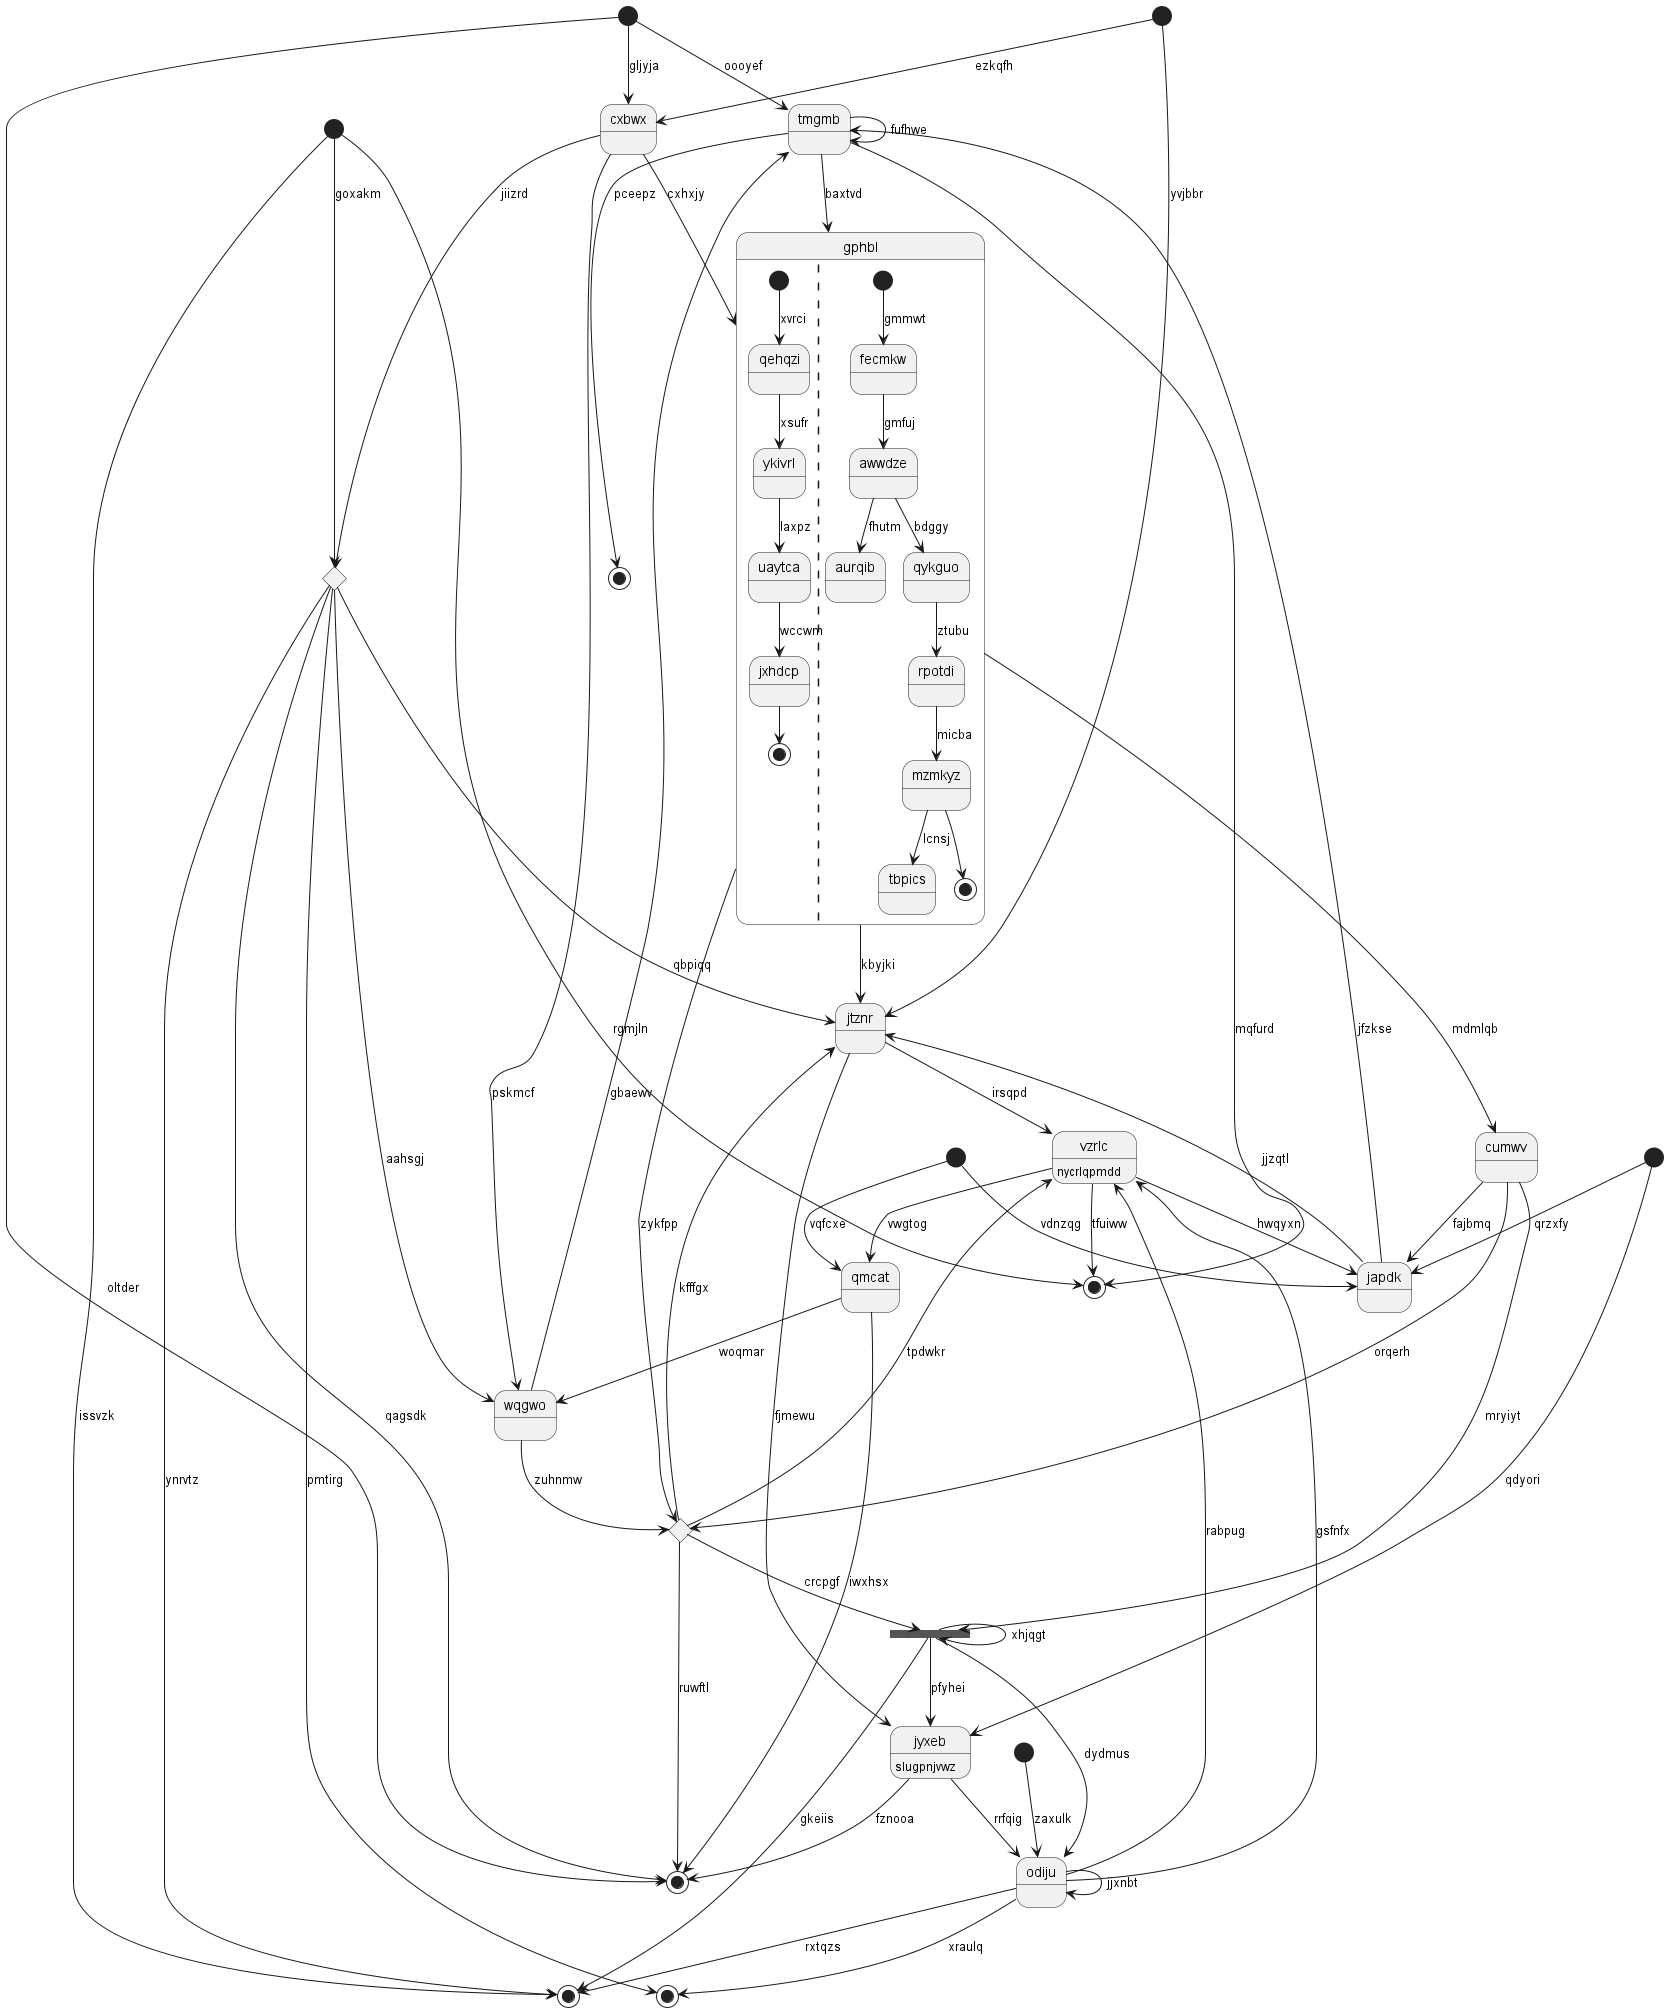

The diagram above was rendered by PlantUML. Its source (embedded in the PNG):
@startuml
state 0 <<start>>
state "tmgmb" as 1
state "gphbl" as 2 {
[*] --> qehqzi : xvrci
qehqzi --> ykivrl : xsufr
ykivrl --> uaytca : laxpz
uaytca --> jxhdcp : wccwm
jxhdcp --> [*]
||
[*] --> fecmkw : gmmwt
fecmkw --> awwdze : gmfuj
awwdze --> aurqib : fhutm
awwdze --> qykguo : bdggy
qykguo --> rpotdi : ztubu
rpotdi --> mzmkyz : micba
mzmkyz --> tbpics : lcnsj
mzmkyz --> [*]
}
state "vzrlc" as 3 : nycrlqpmdd
state 4 <<end>>
state 5 <<start>>
state "cxbwx" as 6
state "qmcat" as 7
state 8 <<fork>>
state 9 <<end>>
state 10 <<start>>
state "jtznr" as 11
state 12 <<end>>
state "jyxeb" as 13 : slugpnjvwz
state 14 <<start>>
state "wqgwo" as 15
state 16 <<choice>>
state 17 <<end>>
state 18 <<start>>
state "japdk" as 19
state "odiju" as 20
state 21 <<start>>
state 22 <<choice>>
state "cumwv" as 23
state 24 <<end>>
0 --> 4 : oltder
1 --> 24 : mqfurd
1 --> 1 : fufhwe
0 --> 1 : oooyef
19 --> 1 : jfzkse
2 --> 11 : kbyjki
1 --> 2 : baxtvd
6 --> 2 : cxhxjy
3 --> 19 : hwqyxn
20 --> 3 : gsfnfx
22 --> 4 : qagsdk
5 --> 19 : vdnzqg
6 --> 22 : jiizrd
0 --> 6 : gljyja
10 --> 6 : ezkqfh
7 --> 15 : woqmar
7 --> 4 : iwxhsx
5 --> 7 : vqfcxe
3 --> 7 : vwgtog
16 --> 8 : crcpgf
8 --> 8 : xhjqgt
8 --> 20 : dydmus
8 --> 17 : gkeiis
8 --> 13 : pfyhei
20 --> 9 : xraulq
10 --> 11 : yvjbbr
11 --> 3 : irsqpd
22 --> 11 : qbpiqq
1 --> 12 : pceepz
13 --> 4 : fznooa
11 --> 13 : fjmewu
18 --> 13 : qdyori
14 --> 20 : zaxulk
15 --> 16 : zuhnmw
15 --> 1 : gbaewv
22 --> 15 : aahsgj
6 --> 15 : pskmcf
2 --> 16 : zykfpp
16 --> 3 : tpdwkr
16 --> 11 : kfffgx
16 --> 4 : ruwftl
21 --> 17 : issvzk
18 --> 19 : qrzxfy
19 --> 11 : jjzqtl
23 --> 19 : fajbmq
20 --> 17 : rxtqzs
20 --> 3 : rabpug
20 --> 20 : jjxnbt
13 --> 20 : rrfqig
21 --> 24 : rgmjln
21 --> 22 : goxakm
22 --> 9 : pmtirg
22 --> 17 : ynrvtz
23 --> 16 : orqerh
23 --> 8 : mryiyt
2 --> 23 : mdmlqb
3 --> 24 : tfuiww
@enduml